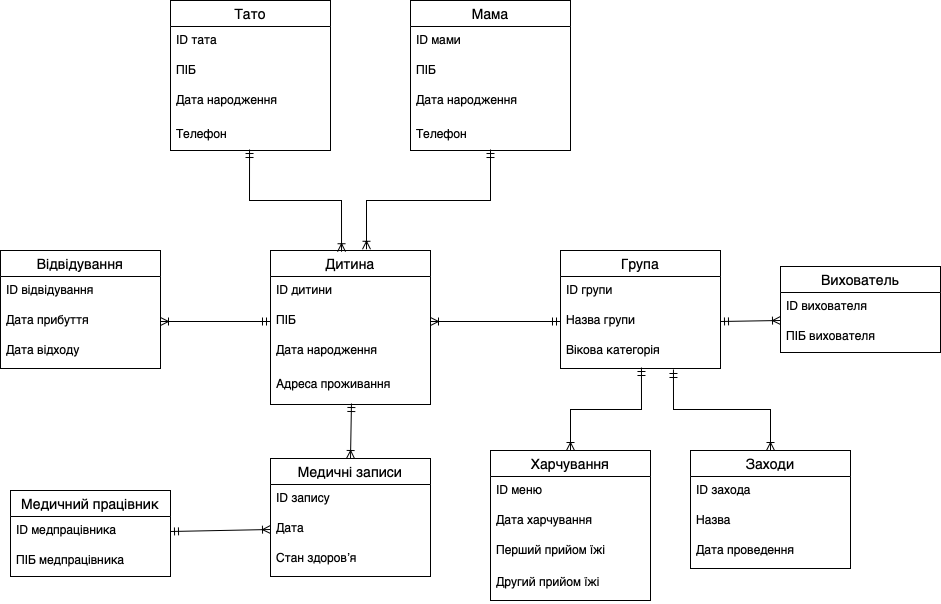

The diagram above was exported from draw.io. Its source (the exported page's mxGraphModel, read from the mxfile embedded in the PNG):
<mxGraphModel dx="1763" dy="1698" grid="1" gridSize="10" guides="1" tooltips="1" connect="1" arrows="1" fold="1" page="1" pageScale="1" pageWidth="827" pageHeight="1169" math="0" shadow="0">
  <root>
    <mxCell id="0" />
    <mxCell id="1" parent="0" />
    <mxCell id="eP1_KdR8xmV6uexN7KVc-1" value="Дитина" style="swimlane;fontStyle=0;childLayout=stackLayout;horizontal=1;startSize=26;horizontalStack=0;resizeParent=1;resizeParentMax=0;resizeLast=0;collapsible=1;marginBottom=0;align=center;fontSize=14;" parent="1" vertex="1">
      <mxGeometry x="140" y="130" width="160" height="154" as="geometry">
        <mxRectangle x="180" y="140" width="70" height="30" as="alternateBounds" />
      </mxGeometry>
    </mxCell>
    <mxCell id="eP1_KdR8xmV6uexN7KVc-2" value="ID дитини" style="text;strokeColor=none;fillColor=none;spacingLeft=4;spacingRight=4;overflow=hidden;rotatable=0;points=[[0,0.5],[1,0.5]];portConstraint=eastwest;fontSize=12;whiteSpace=wrap;html=1;" parent="eP1_KdR8xmV6uexN7KVc-1" vertex="1">
      <mxGeometry y="26" width="160" height="30" as="geometry" />
    </mxCell>
    <mxCell id="eP1_KdR8xmV6uexN7KVc-3" value="ПІБ" style="text;strokeColor=none;fillColor=none;spacingLeft=4;spacingRight=4;overflow=hidden;rotatable=0;points=[[0,0.5],[1,0.5]];portConstraint=eastwest;fontSize=12;whiteSpace=wrap;html=1;" parent="eP1_KdR8xmV6uexN7KVc-1" vertex="1">
      <mxGeometry y="56" width="160" height="30" as="geometry" />
    </mxCell>
    <mxCell id="eP1_KdR8xmV6uexN7KVc-6" value="Дата народження" style="text;strokeColor=none;fillColor=none;spacingLeft=4;spacingRight=4;overflow=hidden;rotatable=0;points=[[0,0.5],[1,0.5]];portConstraint=eastwest;fontSize=12;whiteSpace=wrap;html=1;" parent="eP1_KdR8xmV6uexN7KVc-1" vertex="1">
      <mxGeometry y="86" width="160" height="34" as="geometry" />
    </mxCell>
    <mxCell id="OaMQHbZWZNb2wa-gN4-M-1" value="Адреса проживання" style="text;strokeColor=none;fillColor=none;spacingLeft=4;spacingRight=4;overflow=hidden;rotatable=0;points=[[0,0.5],[1,0.5]];portConstraint=eastwest;fontSize=12;whiteSpace=wrap;html=1;" parent="eP1_KdR8xmV6uexN7KVc-1" vertex="1">
      <mxGeometry y="120" width="160" height="34" as="geometry" />
    </mxCell>
    <mxCell id="eP1_KdR8xmV6uexN7KVc-20" value="Медичний працівник" style="swimlane;fontStyle=0;childLayout=stackLayout;horizontal=1;startSize=26;horizontalStack=0;resizeParent=1;resizeParentMax=0;resizeLast=0;collapsible=1;marginBottom=0;align=center;fontSize=14;" parent="1" vertex="1">
      <mxGeometry x="-120" y="370" width="160" height="86" as="geometry">
        <mxRectangle x="180" y="140" width="70" height="30" as="alternateBounds" />
      </mxGeometry>
    </mxCell>
    <mxCell id="eP1_KdR8xmV6uexN7KVc-21" value="ID медпрацівника" style="text;strokeColor=none;fillColor=none;spacingLeft=4;spacingRight=4;overflow=hidden;rotatable=0;points=[[0,0.5],[1,0.5]];portConstraint=eastwest;fontSize=12;whiteSpace=wrap;html=1;" parent="eP1_KdR8xmV6uexN7KVc-20" vertex="1">
      <mxGeometry y="26" width="160" height="30" as="geometry" />
    </mxCell>
    <mxCell id="eP1_KdR8xmV6uexN7KVc-22" value="ПІБ медпрацівника" style="text;strokeColor=none;fillColor=none;spacingLeft=4;spacingRight=4;overflow=hidden;rotatable=0;points=[[0,0.5],[1,0.5]];portConstraint=eastwest;fontSize=12;whiteSpace=wrap;html=1;" parent="eP1_KdR8xmV6uexN7KVc-20" vertex="1">
      <mxGeometry y="56" width="160" height="30" as="geometry" />
    </mxCell>
    <mxCell id="eP1_KdR8xmV6uexN7KVc-27" value="Група" style="swimlane;fontStyle=0;childLayout=stackLayout;horizontal=1;startSize=26;horizontalStack=0;resizeParent=1;resizeParentMax=0;resizeLast=0;collapsible=1;marginBottom=0;align=center;fontSize=14;" parent="1" vertex="1">
      <mxGeometry x="430" y="130" width="160" height="118" as="geometry">
        <mxRectangle x="180" y="140" width="70" height="30" as="alternateBounds" />
      </mxGeometry>
    </mxCell>
    <mxCell id="eP1_KdR8xmV6uexN7KVc-28" value="ID групи" style="text;strokeColor=none;fillColor=none;spacingLeft=4;spacingRight=4;overflow=hidden;rotatable=0;points=[[0,0.5],[1,0.5]];portConstraint=eastwest;fontSize=12;whiteSpace=wrap;html=1;" parent="eP1_KdR8xmV6uexN7KVc-27" vertex="1">
      <mxGeometry y="26" width="160" height="30" as="geometry" />
    </mxCell>
    <mxCell id="eP1_KdR8xmV6uexN7KVc-29" value="Назва групи" style="text;strokeColor=none;fillColor=none;spacingLeft=4;spacingRight=4;overflow=hidden;rotatable=0;points=[[0,0.5],[1,0.5]];portConstraint=eastwest;fontSize=12;whiteSpace=wrap;html=1;" parent="eP1_KdR8xmV6uexN7KVc-27" vertex="1">
      <mxGeometry y="56" width="160" height="30" as="geometry" />
    </mxCell>
    <mxCell id="eP1_KdR8xmV6uexN7KVc-30" value="Вікова категорія" style="text;strokeColor=none;fillColor=none;spacingLeft=4;spacingRight=4;overflow=hidden;rotatable=0;points=[[0,0.5],[1,0.5]];portConstraint=eastwest;fontSize=12;whiteSpace=wrap;html=1;" parent="eP1_KdR8xmV6uexN7KVc-27" vertex="1">
      <mxGeometry y="86" width="160" height="32" as="geometry" />
    </mxCell>
    <mxCell id="eP1_KdR8xmV6uexN7KVc-31" value="Відвідування" style="swimlane;fontStyle=0;childLayout=stackLayout;horizontal=1;startSize=26;horizontalStack=0;resizeParent=1;resizeParentMax=0;resizeLast=0;collapsible=1;marginBottom=0;align=center;fontSize=14;" parent="1" vertex="1">
      <mxGeometry x="-130" y="130" width="160" height="118" as="geometry">
        <mxRectangle x="180" y="140" width="70" height="30" as="alternateBounds" />
      </mxGeometry>
    </mxCell>
    <mxCell id="eP1_KdR8xmV6uexN7KVc-32" value="ID відвідування" style="text;strokeColor=none;fillColor=none;spacingLeft=4;spacingRight=4;overflow=hidden;rotatable=0;points=[[0,0.5],[1,0.5]];portConstraint=eastwest;fontSize=12;whiteSpace=wrap;html=1;" parent="eP1_KdR8xmV6uexN7KVc-31" vertex="1">
      <mxGeometry y="26" width="160" height="30" as="geometry" />
    </mxCell>
    <mxCell id="eP1_KdR8xmV6uexN7KVc-33" value="Дата прибуття" style="text;strokeColor=none;fillColor=none;spacingLeft=4;spacingRight=4;overflow=hidden;rotatable=0;points=[[0,0.5],[1,0.5]];portConstraint=eastwest;fontSize=12;whiteSpace=wrap;html=1;" parent="eP1_KdR8xmV6uexN7KVc-31" vertex="1">
      <mxGeometry y="56" width="160" height="30" as="geometry" />
    </mxCell>
    <mxCell id="eP1_KdR8xmV6uexN7KVc-34" value="Дата відходу" style="text;strokeColor=none;fillColor=none;spacingLeft=4;spacingRight=4;overflow=hidden;rotatable=0;points=[[0,0.5],[1,0.5]];portConstraint=eastwest;fontSize=12;whiteSpace=wrap;html=1;" parent="eP1_KdR8xmV6uexN7KVc-31" vertex="1">
      <mxGeometry y="86" width="160" height="32" as="geometry" />
    </mxCell>
    <mxCell id="eP1_KdR8xmV6uexN7KVc-35" value="Харчування" style="swimlane;fontStyle=0;childLayout=stackLayout;horizontal=1;startSize=26;horizontalStack=0;resizeParent=1;resizeParentMax=0;resizeLast=0;collapsible=1;marginBottom=0;align=center;fontSize=14;" parent="1" vertex="1">
      <mxGeometry x="360" y="330" width="160" height="150" as="geometry">
        <mxRectangle x="180" y="140" width="70" height="30" as="alternateBounds" />
      </mxGeometry>
    </mxCell>
    <mxCell id="eP1_KdR8xmV6uexN7KVc-36" value="ID меню" style="text;strokeColor=none;fillColor=none;spacingLeft=4;spacingRight=4;overflow=hidden;rotatable=0;points=[[0,0.5],[1,0.5]];portConstraint=eastwest;fontSize=12;whiteSpace=wrap;html=1;" parent="eP1_KdR8xmV6uexN7KVc-35" vertex="1">
      <mxGeometry y="26" width="160" height="30" as="geometry" />
    </mxCell>
    <mxCell id="eP1_KdR8xmV6uexN7KVc-37" value="Дата харчування" style="text;strokeColor=none;fillColor=none;spacingLeft=4;spacingRight=4;overflow=hidden;rotatable=0;points=[[0,0.5],[1,0.5]];portConstraint=eastwest;fontSize=12;whiteSpace=wrap;html=1;" parent="eP1_KdR8xmV6uexN7KVc-35" vertex="1">
      <mxGeometry y="56" width="160" height="30" as="geometry" />
    </mxCell>
    <mxCell id="eP1_KdR8xmV6uexN7KVc-38" value="Перший прийом їжі" style="text;strokeColor=none;fillColor=none;spacingLeft=4;spacingRight=4;overflow=hidden;rotatable=0;points=[[0,0.5],[1,0.5]];portConstraint=eastwest;fontSize=12;whiteSpace=wrap;html=1;" parent="eP1_KdR8xmV6uexN7KVc-35" vertex="1">
      <mxGeometry y="86" width="160" height="32" as="geometry" />
    </mxCell>
    <mxCell id="eP1_KdR8xmV6uexN7KVc-39" value="Другий прийом їжі" style="text;strokeColor=none;fillColor=none;spacingLeft=4;spacingRight=4;overflow=hidden;rotatable=0;points=[[0,0.5],[1,0.5]];portConstraint=eastwest;fontSize=12;whiteSpace=wrap;html=1;" parent="eP1_KdR8xmV6uexN7KVc-35" vertex="1">
      <mxGeometry y="118" width="160" height="32" as="geometry" />
    </mxCell>
    <mxCell id="eP1_KdR8xmV6uexN7KVc-42" value="Медичні записи" style="swimlane;fontStyle=0;childLayout=stackLayout;horizontal=1;startSize=26;horizontalStack=0;resizeParent=1;resizeParentMax=0;resizeLast=0;collapsible=1;marginBottom=0;align=center;fontSize=14;" parent="1" vertex="1">
      <mxGeometry x="140" y="338" width="160" height="118" as="geometry">
        <mxRectangle x="180" y="140" width="70" height="30" as="alternateBounds" />
      </mxGeometry>
    </mxCell>
    <mxCell id="eP1_KdR8xmV6uexN7KVc-43" value="ID запису" style="text;strokeColor=none;fillColor=none;spacingLeft=4;spacingRight=4;overflow=hidden;rotatable=0;points=[[0,0.5],[1,0.5]];portConstraint=eastwest;fontSize=12;whiteSpace=wrap;html=1;" parent="eP1_KdR8xmV6uexN7KVc-42" vertex="1">
      <mxGeometry y="26" width="160" height="30" as="geometry" />
    </mxCell>
    <mxCell id="eP1_KdR8xmV6uexN7KVc-44" value="Дата" style="text;strokeColor=none;fillColor=none;spacingLeft=4;spacingRight=4;overflow=hidden;rotatable=0;points=[[0,0.5],[1,0.5]];portConstraint=eastwest;fontSize=12;whiteSpace=wrap;html=1;" parent="eP1_KdR8xmV6uexN7KVc-42" vertex="1">
      <mxGeometry y="56" width="160" height="30" as="geometry" />
    </mxCell>
    <mxCell id="eP1_KdR8xmV6uexN7KVc-45" value="Стан здоровʼя" style="text;strokeColor=none;fillColor=none;spacingLeft=4;spacingRight=4;overflow=hidden;rotatable=0;points=[[0,0.5],[1,0.5]];portConstraint=eastwest;fontSize=12;whiteSpace=wrap;html=1;" parent="eP1_KdR8xmV6uexN7KVc-42" vertex="1">
      <mxGeometry y="86" width="160" height="32" as="geometry" />
    </mxCell>
    <mxCell id="eP1_KdR8xmV6uexN7KVc-47" value="Вихователь" style="swimlane;fontStyle=0;childLayout=stackLayout;horizontal=1;startSize=26;horizontalStack=0;resizeParent=1;resizeParentMax=0;resizeLast=0;collapsible=1;marginBottom=0;align=center;fontSize=14;" parent="1" vertex="1">
      <mxGeometry x="650" y="146" width="160" height="86" as="geometry">
        <mxRectangle x="180" y="140" width="70" height="30" as="alternateBounds" />
      </mxGeometry>
    </mxCell>
    <mxCell id="eP1_KdR8xmV6uexN7KVc-48" value="ID вихователя" style="text;strokeColor=none;fillColor=none;spacingLeft=4;spacingRight=4;overflow=hidden;rotatable=0;points=[[0,0.5],[1,0.5]];portConstraint=eastwest;fontSize=12;whiteSpace=wrap;html=1;" parent="eP1_KdR8xmV6uexN7KVc-47" vertex="1">
      <mxGeometry y="26" width="160" height="30" as="geometry" />
    </mxCell>
    <mxCell id="eP1_KdR8xmV6uexN7KVc-49" value="ПІБ вихователя" style="text;strokeColor=none;fillColor=none;spacingLeft=4;spacingRight=4;overflow=hidden;rotatable=0;points=[[0,0.5],[1,0.5]];portConstraint=eastwest;fontSize=12;whiteSpace=wrap;html=1;" parent="eP1_KdR8xmV6uexN7KVc-47" vertex="1">
      <mxGeometry y="56" width="160" height="30" as="geometry" />
    </mxCell>
    <mxCell id="eP1_KdR8xmV6uexN7KVc-55" value="Заходи" style="swimlane;fontStyle=0;childLayout=stackLayout;horizontal=1;startSize=26;horizontalStack=0;resizeParent=1;resizeParentMax=0;resizeLast=0;collapsible=1;marginBottom=0;align=center;fontSize=14;" parent="1" vertex="1">
      <mxGeometry x="560" y="330" width="160" height="118" as="geometry">
        <mxRectangle x="180" y="140" width="70" height="30" as="alternateBounds" />
      </mxGeometry>
    </mxCell>
    <mxCell id="eP1_KdR8xmV6uexN7KVc-56" value="ID захода" style="text;strokeColor=none;fillColor=none;spacingLeft=4;spacingRight=4;overflow=hidden;rotatable=0;points=[[0,0.5],[1,0.5]];portConstraint=eastwest;fontSize=12;whiteSpace=wrap;html=1;" parent="eP1_KdR8xmV6uexN7KVc-55" vertex="1">
      <mxGeometry y="26" width="160" height="30" as="geometry" />
    </mxCell>
    <mxCell id="eP1_KdR8xmV6uexN7KVc-57" value="Назва" style="text;strokeColor=none;fillColor=none;spacingLeft=4;spacingRight=4;overflow=hidden;rotatable=0;points=[[0,0.5],[1,0.5]];portConstraint=eastwest;fontSize=12;whiteSpace=wrap;html=1;" parent="eP1_KdR8xmV6uexN7KVc-55" vertex="1">
      <mxGeometry y="56" width="160" height="30" as="geometry" />
    </mxCell>
    <mxCell id="eP1_KdR8xmV6uexN7KVc-58" value="Дата проведення" style="text;strokeColor=none;fillColor=none;spacingLeft=4;spacingRight=4;overflow=hidden;rotatable=0;points=[[0,0.5],[1,0.5]];portConstraint=eastwest;fontSize=12;whiteSpace=wrap;html=1;" parent="eP1_KdR8xmV6uexN7KVc-55" vertex="1">
      <mxGeometry y="86" width="160" height="32" as="geometry" />
    </mxCell>
    <mxCell id="eP1_KdR8xmV6uexN7KVc-60" value="" style="fontSize=12;html=1;endArrow=ERoneToMany;startArrow=ERmandOne;rounded=0;entryX=0.6;entryY=-0.008;entryDx=0;entryDy=0;entryPerimeter=0;exitX=0.5;exitY=0.967;exitDx=0;exitDy=0;endFill=0;edgeStyle=orthogonalEdgeStyle;exitPerimeter=0;" parent="1" source="TpUvwuN1iy_uzWYle8Ph-6" target="eP1_KdR8xmV6uexN7KVc-1" edge="1">
      <mxGeometry width="100" height="100" relative="1" as="geometry">
        <mxPoint x="340.0799999999999" y="17.00999999999999" as="sourcePoint" />
        <mxPoint x="520" y="220" as="targetPoint" />
        <Array as="points">
          <mxPoint x="360" y="80" />
          <mxPoint x="236" y="80" />
        </Array>
      </mxGeometry>
    </mxCell>
    <mxCell id="eP1_KdR8xmV6uexN7KVc-61" value="" style="fontSize=12;html=1;endArrow=ERoneToMany;startArrow=ERmandOne;rounded=0;exitX=0;exitY=0.5;exitDx=0;exitDy=0;entryX=1;entryY=0.5;entryDx=0;entryDy=0;endFill=0;" parent="1" source="eP1_KdR8xmV6uexN7KVc-29" target="eP1_KdR8xmV6uexN7KVc-3" edge="1">
      <mxGeometry width="100" height="100" relative="1" as="geometry">
        <mxPoint x="468" y="261" as="sourcePoint" />
        <mxPoint x="340" y="230" as="targetPoint" />
      </mxGeometry>
    </mxCell>
    <mxCell id="eP1_KdR8xmV6uexN7KVc-62" value="" style="fontSize=12;html=1;endArrow=ERoneToMany;startArrow=ERmandOne;rounded=0;exitX=0;exitY=0.5;exitDx=0;exitDy=0;entryX=1;entryY=0.5;entryDx=0;entryDy=0;startFill=0;endFill=0;" parent="1" source="eP1_KdR8xmV6uexN7KVc-3" target="eP1_KdR8xmV6uexN7KVc-33" edge="1">
      <mxGeometry width="100" height="100" relative="1" as="geometry">
        <mxPoint x="20" y="240" as="sourcePoint" />
        <mxPoint x="-80" y="100" as="targetPoint" />
      </mxGeometry>
    </mxCell>
    <mxCell id="eP1_KdR8xmV6uexN7KVc-63" value="" style="fontSize=12;html=1;endArrow=ERoneToMany;startArrow=ERmandOne;rounded=0;entryX=0.5;entryY=0;entryDx=0;entryDy=0;endFill=0;startFill=0;exitX=0.506;exitY=0.971;exitDx=0;exitDy=0;exitPerimeter=0;" parent="1" source="OaMQHbZWZNb2wa-gN4-M-1" target="eP1_KdR8xmV6uexN7KVc-42" edge="1">
      <mxGeometry width="100" height="100" relative="1" as="geometry">
        <mxPoint x="220" y="290" as="sourcePoint" />
        <mxPoint x="40" y="361.5" as="targetPoint" />
      </mxGeometry>
    </mxCell>
    <mxCell id="eP1_KdR8xmV6uexN7KVc-64" value="" style="fontSize=12;html=1;endArrow=ERmandOne;startArrow=ERoneToMany;rounded=0;exitX=0;exitY=0.933;exitDx=0;exitDy=0;entryX=1;entryY=0.5;entryDx=0;entryDy=0;exitPerimeter=0;endFill=0;startFill=0;" parent="1" source="eP1_KdR8xmV6uexN7KVc-48" target="eP1_KdR8xmV6uexN7KVc-29" edge="1">
      <mxGeometry width="100" height="100" relative="1" as="geometry">
        <mxPoint x="733" y="471" as="sourcePoint" />
        <mxPoint x="560" y="269" as="targetPoint" />
      </mxGeometry>
    </mxCell>
    <mxCell id="eP1_KdR8xmV6uexN7KVc-65" value="" style="fontSize=12;html=1;endArrow=ERoneToMany;startArrow=ERmandOne;rounded=0;exitX=1;exitY=0.5;exitDx=0;exitDy=0;entryX=0;entryY=0.5;entryDx=0;entryDy=0;endFill=0;" parent="1" source="eP1_KdR8xmV6uexN7KVc-21" target="eP1_KdR8xmV6uexN7KVc-44" edge="1">
      <mxGeometry width="100" height="100" relative="1" as="geometry">
        <mxPoint x="160" y="508" as="sourcePoint" />
        <mxPoint x="-13" y="306" as="targetPoint" />
      </mxGeometry>
    </mxCell>
    <mxCell id="eP1_KdR8xmV6uexN7KVc-66" value="" style="fontSize=12;html=1;endArrow=ERoneToMany;startArrow=ERmandOne;rounded=0;exitX=0.506;exitY=0.969;exitDx=0;exitDy=0;entryX=0.5;entryY=0;entryDx=0;entryDy=0;exitPerimeter=0;edgeStyle=orthogonalEdgeStyle;endFill=0;" parent="1" source="eP1_KdR8xmV6uexN7KVc-30" target="eP1_KdR8xmV6uexN7KVc-35" edge="1">
      <mxGeometry width="100" height="100" relative="1" as="geometry">
        <mxPoint x="493" y="600" as="sourcePoint" />
        <mxPoint x="320" y="398" as="targetPoint" />
      </mxGeometry>
    </mxCell>
    <mxCell id="eP1_KdR8xmV6uexN7KVc-68" value="" style="fontSize=12;html=1;endArrow=ERoneToMany;startArrow=ERmandOne;rounded=0;exitX=0.706;exitY=1.031;exitDx=0;exitDy=0;entryX=0.5;entryY=0;entryDx=0;entryDy=0;exitPerimeter=0;edgeStyle=orthogonalEdgeStyle;endFill=0;" parent="1" source="eP1_KdR8xmV6uexN7KVc-30" target="eP1_KdR8xmV6uexN7KVc-55" edge="1">
      <mxGeometry width="100" height="100" relative="1" as="geometry">
        <mxPoint x="667" y="560" as="sourcePoint" />
        <mxPoint x="556" y="673" as="targetPoint" />
      </mxGeometry>
    </mxCell>
    <mxCell id="eP1_KdR8xmV6uexN7KVc-71" value="Тато" style="swimlane;fontStyle=0;childLayout=stackLayout;horizontal=1;startSize=26;horizontalStack=0;resizeParent=1;resizeParentMax=0;resizeLast=0;collapsible=1;marginBottom=0;align=center;fontSize=14;" parent="1" vertex="1">
      <mxGeometry x="40" y="-120" width="160" height="150" as="geometry">
        <mxRectangle x="180" y="140" width="70" height="30" as="alternateBounds" />
      </mxGeometry>
    </mxCell>
    <mxCell id="eP1_KdR8xmV6uexN7KVc-72" value="ID тата" style="text;strokeColor=none;fillColor=none;spacingLeft=4;spacingRight=4;overflow=hidden;rotatable=0;points=[[0,0.5],[1,0.5]];portConstraint=eastwest;fontSize=12;whiteSpace=wrap;html=1;" parent="eP1_KdR8xmV6uexN7KVc-71" vertex="1">
      <mxGeometry y="26" width="160" height="30" as="geometry" />
    </mxCell>
    <mxCell id="eP1_KdR8xmV6uexN7KVc-73" value="ПІБ" style="text;strokeColor=none;fillColor=none;spacingLeft=4;spacingRight=4;overflow=hidden;rotatable=0;points=[[0,0.5],[1,0.5]];portConstraint=eastwest;fontSize=12;whiteSpace=wrap;html=1;" parent="eP1_KdR8xmV6uexN7KVc-71" vertex="1">
      <mxGeometry y="56" width="160" height="30" as="geometry" />
    </mxCell>
    <mxCell id="eP1_KdR8xmV6uexN7KVc-75" value="Дата народження" style="text;strokeColor=none;fillColor=none;spacingLeft=4;spacingRight=4;overflow=hidden;rotatable=0;points=[[0,0.5],[1,0.5]];portConstraint=eastwest;fontSize=12;whiteSpace=wrap;html=1;" parent="eP1_KdR8xmV6uexN7KVc-71" vertex="1">
      <mxGeometry y="86" width="160" height="34" as="geometry" />
    </mxCell>
    <mxCell id="TpUvwuN1iy_uzWYle8Ph-1" value="Телефон" style="text;strokeColor=none;fillColor=none;spacingLeft=4;spacingRight=4;overflow=hidden;rotatable=0;points=[[0,0.5],[1,0.5]];portConstraint=eastwest;fontSize=12;whiteSpace=wrap;html=1;" vertex="1" parent="eP1_KdR8xmV6uexN7KVc-71">
      <mxGeometry y="120" width="160" height="30" as="geometry" />
    </mxCell>
    <mxCell id="eP1_KdR8xmV6uexN7KVc-78" value="" style="fontSize=12;html=1;endArrow=ERoneToMany;startArrow=ERmandOne;rounded=0;entryX=0.444;entryY=0.008;entryDx=0;entryDy=0;entryPerimeter=0;endFill=0;edgeStyle=orthogonalEdgeStyle;exitX=0.494;exitY=0.967;exitDx=0;exitDy=0;exitPerimeter=0;" parent="1" source="TpUvwuN1iy_uzWYle8Ph-1" target="eP1_KdR8xmV6uexN7KVc-1" edge="1">
      <mxGeometry width="100" height="100" relative="1" as="geometry">
        <mxPoint x="110" y="60" as="sourcePoint" />
        <mxPoint x="250" y="97" as="targetPoint" />
      </mxGeometry>
    </mxCell>
    <mxCell id="TpUvwuN1iy_uzWYle8Ph-2" value="Мама" style="swimlane;fontStyle=0;childLayout=stackLayout;horizontal=1;startSize=26;horizontalStack=0;resizeParent=1;resizeParentMax=0;resizeLast=0;collapsible=1;marginBottom=0;align=center;fontSize=14;" vertex="1" parent="1">
      <mxGeometry x="280" y="-120" width="160" height="150" as="geometry">
        <mxRectangle x="180" y="140" width="70" height="30" as="alternateBounds" />
      </mxGeometry>
    </mxCell>
    <mxCell id="TpUvwuN1iy_uzWYle8Ph-3" value="ID мами" style="text;strokeColor=none;fillColor=none;spacingLeft=4;spacingRight=4;overflow=hidden;rotatable=0;points=[[0,0.5],[1,0.5]];portConstraint=eastwest;fontSize=12;whiteSpace=wrap;html=1;" vertex="1" parent="TpUvwuN1iy_uzWYle8Ph-2">
      <mxGeometry y="26" width="160" height="30" as="geometry" />
    </mxCell>
    <mxCell id="TpUvwuN1iy_uzWYle8Ph-4" value="ПІБ" style="text;strokeColor=none;fillColor=none;spacingLeft=4;spacingRight=4;overflow=hidden;rotatable=0;points=[[0,0.5],[1,0.5]];portConstraint=eastwest;fontSize=12;whiteSpace=wrap;html=1;" vertex="1" parent="TpUvwuN1iy_uzWYle8Ph-2">
      <mxGeometry y="56" width="160" height="30" as="geometry" />
    </mxCell>
    <mxCell id="TpUvwuN1iy_uzWYle8Ph-5" value="Дата народження" style="text;strokeColor=none;fillColor=none;spacingLeft=4;spacingRight=4;overflow=hidden;rotatable=0;points=[[0,0.5],[1,0.5]];portConstraint=eastwest;fontSize=12;whiteSpace=wrap;html=1;" vertex="1" parent="TpUvwuN1iy_uzWYle8Ph-2">
      <mxGeometry y="86" width="160" height="34" as="geometry" />
    </mxCell>
    <mxCell id="TpUvwuN1iy_uzWYle8Ph-6" value="Телефон" style="text;strokeColor=none;fillColor=none;spacingLeft=4;spacingRight=4;overflow=hidden;rotatable=0;points=[[0,0.5],[1,0.5]];portConstraint=eastwest;fontSize=12;whiteSpace=wrap;html=1;" vertex="1" parent="TpUvwuN1iy_uzWYle8Ph-2">
      <mxGeometry y="120" width="160" height="30" as="geometry" />
    </mxCell>
  </root>
</mxGraphModel>